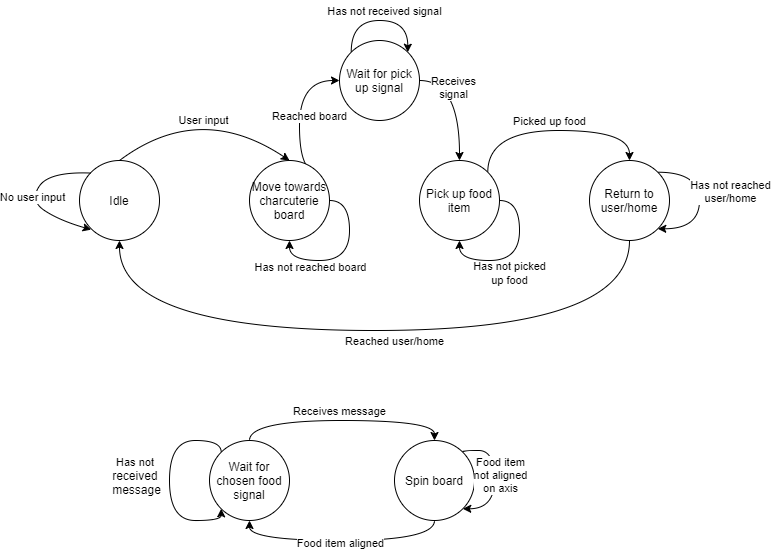

The diagram above was exported from draw.io. Its source (the exported page's mxGraphModel, read from the mxfile embedded in the PNG):
<mxGraphModel dx="782" dy="437" grid="1" gridSize="10" guides="1" tooltips="1" connect="1" arrows="1" fold="1" page="1" pageScale="1" pageWidth="850" pageHeight="1100" math="0" shadow="0">
  <root>
    <mxCell id="0" />
    <mxCell id="1" parent="0" />
    <mxCell id="5X2etap_H8BLxuhJ_47g-3" style="edgeStyle=orthogonalEdgeStyle;curved=1;orthogonalLoop=1;jettySize=auto;html=1;exitX=1;exitY=0;exitDx=0;exitDy=0;entryX=0;entryY=0.5;entryDx=0;entryDy=0;" parent="1" source="o5jOmNaIkwmlwL-NSATb-1" target="5X2etap_H8BLxuhJ_47g-1" edge="1">
      <mxGeometry relative="1" as="geometry">
        <Array as="points">
          <mxPoint x="330" y="212" />
          <mxPoint x="330" y="120" />
        </Array>
      </mxGeometry>
    </mxCell>
    <mxCell id="5X2etap_H8BLxuhJ_47g-4" value="Reached board" style="edgeLabel;html=1;align=center;verticalAlign=middle;resizable=0;points=[];" parent="5X2etap_H8BLxuhJ_47g-3" vertex="1" connectable="0">
      <mxGeometry x="-0.0134" y="-9" relative="1" as="geometry">
        <mxPoint as="offset" />
      </mxGeometry>
    </mxCell>
    <mxCell id="o5jOmNaIkwmlwL-NSATb-1" value="Move towards charcuterie board" style="ellipse;whiteSpace=wrap;html=1;aspect=fixed;" parent="1" vertex="1">
      <mxGeometry x="280" y="200" width="80" height="80" as="geometry" />
    </mxCell>
    <mxCell id="o5jOmNaIkwmlwL-NSATb-2" value="Idle" style="ellipse;whiteSpace=wrap;html=1;aspect=fixed;" parent="1" vertex="1">
      <mxGeometry x="110" y="200" width="80" height="80" as="geometry" />
    </mxCell>
    <mxCell id="9mU6QROfft2tF6e8ifDo-2" style="edgeStyle=orthogonalEdgeStyle;orthogonalLoop=1;jettySize=auto;html=1;exitX=1;exitY=0;exitDx=0;exitDy=0;entryX=0.5;entryY=0;entryDx=0;entryDy=0;curved=1;" parent="1" source="o5jOmNaIkwmlwL-NSATb-3" target="9mU6QROfft2tF6e8ifDo-1" edge="1">
      <mxGeometry relative="1" as="geometry">
        <Array as="points">
          <mxPoint x="518" y="170" />
          <mxPoint x="660" y="170" />
        </Array>
      </mxGeometry>
    </mxCell>
    <mxCell id="o5jOmNaIkwmlwL-NSATb-3" value="Pick up food item" style="ellipse;whiteSpace=wrap;html=1;aspect=fixed;" parent="1" vertex="1">
      <mxGeometry x="450" y="200" width="80" height="80" as="geometry" />
    </mxCell>
    <mxCell id="o5jOmNaIkwmlwL-NSATb-6" value="" style="endArrow=classic;html=1;exitX=0.5;exitY=0;exitDx=0;exitDy=0;entryX=0.5;entryY=0;entryDx=0;entryDy=0;curved=1;" parent="1" source="o5jOmNaIkwmlwL-NSATb-2" target="o5jOmNaIkwmlwL-NSATb-1" edge="1">
      <mxGeometry relative="1" as="geometry">
        <mxPoint x="190" y="170" as="sourcePoint" />
        <mxPoint x="290" y="170" as="targetPoint" />
        <Array as="points">
          <mxPoint x="230" y="140" />
        </Array>
      </mxGeometry>
    </mxCell>
    <mxCell id="o5jOmNaIkwmlwL-NSATb-7" value="User input" style="edgeLabel;resizable=0;html=1;align=center;verticalAlign=middle;" parent="o5jOmNaIkwmlwL-NSATb-6" connectable="0" vertex="1">
      <mxGeometry relative="1" as="geometry">
        <mxPoint y="17.78" as="offset" />
      </mxGeometry>
    </mxCell>
    <mxCell id="o5jOmNaIkwmlwL-NSATb-8" value="" style="endArrow=classic;html=1;exitX=0;exitY=0;exitDx=0;exitDy=0;entryX=0;entryY=1;entryDx=0;entryDy=0;curved=1;" parent="1" edge="1">
      <mxGeometry relative="1" as="geometry">
        <mxPoint x="121.71572875253787" y="212.57572875253788" as="sourcePoint" />
        <mxPoint x="121.71572875253787" y="269.14427124746214" as="targetPoint" />
        <Array as="points">
          <mxPoint x="80" y="210.86" />
          <mxPoint x="60" y="240" />
          <mxPoint x="90" y="260" />
        </Array>
      </mxGeometry>
    </mxCell>
    <mxCell id="o5jOmNaIkwmlwL-NSATb-9" value="No user input" style="edgeLabel;resizable=0;html=1;align=center;verticalAlign=middle;" parent="o5jOmNaIkwmlwL-NSATb-8" connectable="0" vertex="1">
      <mxGeometry relative="1" as="geometry" />
    </mxCell>
    <mxCell id="9mU6QROfft2tF6e8ifDo-6" style="edgeStyle=orthogonalEdgeStyle;curved=1;orthogonalLoop=1;jettySize=auto;html=1;exitX=0.5;exitY=1;exitDx=0;exitDy=0;entryX=0.5;entryY=1;entryDx=0;entryDy=0;" parent="1" source="9mU6QROfft2tF6e8ifDo-1" target="o5jOmNaIkwmlwL-NSATb-2" edge="1">
      <mxGeometry relative="1" as="geometry">
        <Array as="points">
          <mxPoint x="660" y="370" />
          <mxPoint x="150" y="370" />
        </Array>
      </mxGeometry>
    </mxCell>
    <mxCell id="9mU6QROfft2tF6e8ifDo-1" value="Return to user/home" style="ellipse;whiteSpace=wrap;html=1;aspect=fixed;" parent="1" vertex="1">
      <mxGeometry x="620" y="200" width="80" height="80" as="geometry" />
    </mxCell>
    <mxCell id="9mU6QROfft2tF6e8ifDo-3" value="&lt;font style=&quot;font-size: 11px&quot;&gt;Picked up food&lt;/font&gt;" style="text;html=1;align=center;verticalAlign=middle;resizable=0;points=[];autosize=1;strokeColor=none;" parent="1" vertex="1">
      <mxGeometry x="535" y="150" width="90" height="20" as="geometry" />
    </mxCell>
    <mxCell id="9mU6QROfft2tF6e8ifDo-4" style="edgeStyle=orthogonalEdgeStyle;curved=1;orthogonalLoop=1;jettySize=auto;html=1;exitX=1;exitY=0.5;exitDx=0;exitDy=0;entryX=0.5;entryY=1;entryDx=0;entryDy=0;" parent="1" source="o5jOmNaIkwmlwL-NSATb-3" target="o5jOmNaIkwmlwL-NSATb-3" edge="1">
      <mxGeometry relative="1" as="geometry" />
    </mxCell>
    <mxCell id="9mU6QROfft2tF6e8ifDo-5" value="&lt;font style=&quot;font-size: 11px&quot;&gt;Has not picked&lt;br&gt;up food&lt;br&gt;&lt;/font&gt;" style="text;html=1;align=center;verticalAlign=middle;resizable=0;points=[];autosize=1;strokeColor=none;" parent="1" vertex="1">
      <mxGeometry x="495" y="297" width="90" height="30" as="geometry" />
    </mxCell>
    <mxCell id="9mU6QROfft2tF6e8ifDo-7" value="&lt;font style=&quot;font-size: 11px&quot;&gt;Reached user/home&lt;br&gt;&lt;/font&gt;" style="text;html=1;align=center;verticalAlign=middle;resizable=0;points=[];autosize=1;strokeColor=none;" parent="1" vertex="1">
      <mxGeometry x="370" y="370" width="110" height="20" as="geometry" />
    </mxCell>
    <mxCell id="9mU6QROfft2tF6e8ifDo-8" style="edgeStyle=orthogonalEdgeStyle;curved=1;orthogonalLoop=1;jettySize=auto;html=1;exitX=1;exitY=0;exitDx=0;exitDy=0;entryX=1;entryY=1;entryDx=0;entryDy=0;" parent="1" source="9mU6QROfft2tF6e8ifDo-1" target="9mU6QROfft2tF6e8ifDo-1" edge="1">
      <mxGeometry relative="1" as="geometry">
        <Array as="points">
          <mxPoint x="730" y="212" />
          <mxPoint x="730" y="268" />
        </Array>
      </mxGeometry>
    </mxCell>
    <mxCell id="9mU6QROfft2tF6e8ifDo-9" value="Has not reached&lt;br&gt;user/home" style="edgeLabel;html=1;align=center;verticalAlign=middle;resizable=0;points=[];" parent="9mU6QROfft2tF6e8ifDo-8" vertex="1" connectable="0">
      <mxGeometry x="-0.1333" y="8" relative="1" as="geometry">
        <mxPoint x="22" as="offset" />
      </mxGeometry>
    </mxCell>
    <mxCell id="5X2etap_H8BLxuhJ_47g-5" style="edgeStyle=orthogonalEdgeStyle;curved=1;orthogonalLoop=1;jettySize=auto;html=1;exitX=1;exitY=0.5;exitDx=0;exitDy=0;entryX=0.5;entryY=0;entryDx=0;entryDy=0;" parent="1" source="5X2etap_H8BLxuhJ_47g-1" target="o5jOmNaIkwmlwL-NSATb-3" edge="1">
      <mxGeometry relative="1" as="geometry" />
    </mxCell>
    <mxCell id="5X2etap_H8BLxuhJ_47g-6" value="Receives&lt;br&gt;signal" style="edgeLabel;html=1;align=center;verticalAlign=middle;resizable=0;points=[];" parent="5X2etap_H8BLxuhJ_47g-5" vertex="1" connectable="0">
      <mxGeometry x="-0.45" y="-6" relative="1" as="geometry">
        <mxPoint as="offset" />
      </mxGeometry>
    </mxCell>
    <mxCell id="5X2etap_H8BLxuhJ_47g-1" value="Wait for pick up signal" style="ellipse;whiteSpace=wrap;html=1;aspect=fixed;" parent="1" vertex="1">
      <mxGeometry x="370" y="80" width="80" height="80" as="geometry" />
    </mxCell>
    <mxCell id="5X2etap_H8BLxuhJ_47g-7" style="edgeStyle=orthogonalEdgeStyle;curved=1;orthogonalLoop=1;jettySize=auto;html=1;exitX=0;exitY=0;exitDx=0;exitDy=0;entryX=1;entryY=0;entryDx=0;entryDy=0;" parent="1" source="5X2etap_H8BLxuhJ_47g-1" target="5X2etap_H8BLxuhJ_47g-1" edge="1">
      <mxGeometry relative="1" as="geometry">
        <Array as="points">
          <mxPoint x="382" y="60" />
          <mxPoint x="438" y="60" />
        </Array>
      </mxGeometry>
    </mxCell>
    <mxCell id="5X2etap_H8BLxuhJ_47g-8" value="&lt;font style=&quot;font-size: 11px&quot;&gt;Has not received signal&lt;/font&gt;" style="text;html=1;align=center;verticalAlign=middle;resizable=0;points=[];autosize=1;strokeColor=none;" parent="1" vertex="1">
      <mxGeometry x="350" y="40" width="130" height="20" as="geometry" />
    </mxCell>
    <mxCell id="5X2etap_H8BLxuhJ_47g-10" style="edgeStyle=orthogonalEdgeStyle;curved=1;orthogonalLoop=1;jettySize=auto;html=1;exitX=1;exitY=0.5;exitDx=0;exitDy=0;entryX=0.5;entryY=1;entryDx=0;entryDy=0;" parent="1" source="o5jOmNaIkwmlwL-NSATb-1" target="o5jOmNaIkwmlwL-NSATb-1" edge="1">
      <mxGeometry relative="1" as="geometry" />
    </mxCell>
    <mxCell id="5X2etap_H8BLxuhJ_47g-11" value="Has not reached board" style="edgeLabel;html=1;align=center;verticalAlign=middle;resizable=0;points=[];" parent="5X2etap_H8BLxuhJ_47g-10" vertex="1" connectable="0">
      <mxGeometry x="0.5" y="6" relative="1" as="geometry">
        <mxPoint as="offset" />
      </mxGeometry>
    </mxCell>
    <mxCell id="5X2etap_H8BLxuhJ_47g-14" style="edgeStyle=orthogonalEdgeStyle;curved=1;orthogonalLoop=1;jettySize=auto;html=1;exitX=0.5;exitY=0;exitDx=0;exitDy=0;entryX=0.5;entryY=0;entryDx=0;entryDy=0;" parent="1" source="5X2etap_H8BLxuhJ_47g-12" target="5X2etap_H8BLxuhJ_47g-13" edge="1">
      <mxGeometry relative="1" as="geometry" />
    </mxCell>
    <mxCell id="5X2etap_H8BLxuhJ_47g-12" value="Wait for chosen food signal" style="ellipse;whiteSpace=wrap;html=1;aspect=fixed;" parent="1" vertex="1">
      <mxGeometry x="240" y="480" width="80" height="80" as="geometry" />
    </mxCell>
    <mxCell id="5X2etap_H8BLxuhJ_47g-21" style="edgeStyle=orthogonalEdgeStyle;curved=1;orthogonalLoop=1;jettySize=auto;html=1;exitX=0.5;exitY=1;exitDx=0;exitDy=0;entryX=0.5;entryY=1;entryDx=0;entryDy=0;" parent="1" source="5X2etap_H8BLxuhJ_47g-13" target="5X2etap_H8BLxuhJ_47g-12" edge="1">
      <mxGeometry relative="1" as="geometry" />
    </mxCell>
    <mxCell id="5X2etap_H8BLxuhJ_47g-22" value="Food item aligned" style="edgeLabel;html=1;align=center;verticalAlign=middle;resizable=0;points=[];" parent="5X2etap_H8BLxuhJ_47g-21" vertex="1" connectable="0">
      <mxGeometry x="0.2711" y="2" relative="1" as="geometry">
        <mxPoint x="28" as="offset" />
      </mxGeometry>
    </mxCell>
    <mxCell id="5X2etap_H8BLxuhJ_47g-13" value="Spin board" style="ellipse;whiteSpace=wrap;html=1;aspect=fixed;" parent="1" vertex="1">
      <mxGeometry x="425" y="480" width="80" height="80" as="geometry" />
    </mxCell>
    <mxCell id="5X2etap_H8BLxuhJ_47g-15" value="&lt;font style=&quot;font-size: 11px&quot;&gt;Receives message&lt;/font&gt;" style="text;html=1;align=center;verticalAlign=middle;resizable=0;points=[];autosize=1;strokeColor=none;" parent="1" vertex="1">
      <mxGeometry x="315" y="440" width="110" height="20" as="geometry" />
    </mxCell>
    <mxCell id="5X2etap_H8BLxuhJ_47g-16" style="edgeStyle=orthogonalEdgeStyle;curved=1;orthogonalLoop=1;jettySize=auto;html=1;exitX=0;exitY=0;exitDx=0;exitDy=0;entryX=0;entryY=1;entryDx=0;entryDy=0;" parent="1" source="5X2etap_H8BLxuhJ_47g-12" target="5X2etap_H8BLxuhJ_47g-12" edge="1">
      <mxGeometry relative="1" as="geometry">
        <Array as="points">
          <mxPoint x="252" y="480" />
          <mxPoint x="200" y="480" />
          <mxPoint x="200" y="560" />
          <mxPoint x="252" y="560" />
        </Array>
      </mxGeometry>
    </mxCell>
    <mxCell id="5X2etap_H8BLxuhJ_47g-17" value="&lt;span style=&quot;font-size: 11px&quot;&gt;Has not&amp;nbsp;&lt;br&gt;&lt;/span&gt;received&amp;nbsp;&lt;br&gt;message" style="text;html=1;align=center;verticalAlign=middle;resizable=0;points=[];autosize=1;strokeColor=none;" parent="1" vertex="1">
      <mxGeometry x="137" y="490" width="60" height="50" as="geometry" />
    </mxCell>
    <mxCell id="5X2etap_H8BLxuhJ_47g-19" style="edgeStyle=orthogonalEdgeStyle;curved=1;orthogonalLoop=1;jettySize=auto;html=1;exitX=1;exitY=0;exitDx=0;exitDy=0;entryX=1;entryY=1;entryDx=0;entryDy=0;" parent="1" source="5X2etap_H8BLxuhJ_47g-13" target="5X2etap_H8BLxuhJ_47g-13" edge="1">
      <mxGeometry relative="1" as="geometry">
        <Array as="points">
          <mxPoint x="493" y="490" />
          <mxPoint x="525" y="490" />
          <mxPoint x="525" y="548" />
        </Array>
      </mxGeometry>
    </mxCell>
    <mxCell id="5X2etap_H8BLxuhJ_47g-20" value="Food item&lt;br&gt;not aligned&lt;br&gt;on axis" style="edgeLabel;html=1;align=center;verticalAlign=middle;resizable=0;points=[];" parent="5X2etap_H8BLxuhJ_47g-19" vertex="1" connectable="0">
      <mxGeometry x="-0.2533" y="5" relative="1" as="geometry">
        <mxPoint y="12" as="offset" />
      </mxGeometry>
    </mxCell>
  </root>
</mxGraphModel>